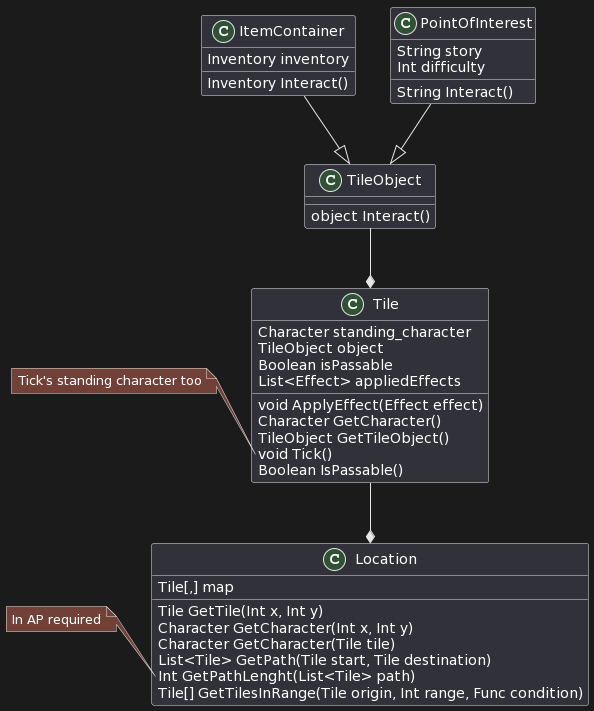

The diagram above was rendered by PlantUML. Its source (embedded in the PNG):
@startuml
class Location {
Tile[,] map

Tile GetTile(Int x, Int y)
Character GetCharacter(Int x, Int y)
Character GetCharacter(Tile tile)
List<Tile> GetPath(Tile start, Tile destination)
Int GetPathLenght(List<Tile> path)
Tile[] GetTilesInRange(Tile origin, Int range, Func condition)
}
note left of Location::GetPathLenght
 In AP required
end note
class Tile {
Character standing_character
TileObject object
Boolean isPassable
List<Effect> appliedEffects
void ApplyEffect(Effect effect)
Character GetCharacter()
TileObject GetTileObject()
void Tick()
Boolean IsPassable()
}
note left of Tile::Tick
 Tick's standing character too
end note
class TileObject {
object Interact()
}
class ItemContainer {
Inventory inventory
Inventory Interact()
}
class PointOfInterest {
String story
Int difficulty
String Interact()
}
TileObject --* Tile
ItemContainer --|> TileObject
PointOfInterest --|> TileObject
Tile --* Location
@enduml